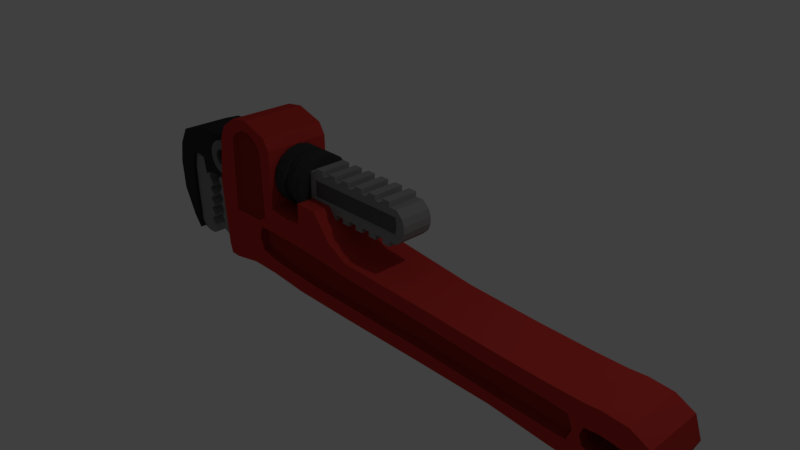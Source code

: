 # Source: PipeWrench.blend  (saved by Blender 2.79.0; exported with 4.5.12 LTS)
import bpy
from mathutils import Matrix  # noqa: F401  (used for matrix-valued properties, if any)

bpy.ops.wm.read_factory_settings(use_empty=True)
scene = bpy.context.scene
scene.name = 'Scene'

# ---- collections
col_collection_1 = bpy.data.collections.new('Collection 1'); scene.collection.children.link(col_collection_1)

# ---- materials (node trees are filled in below, after node groups)
mat_material_009 = bpy.data.materials.new('Material.009')
mat_material_009.alpha_threshold = 0.0
mat_material_009.use_transparent_shadow = False
mat_material_009.diffuse_color = (0.2079, 0.2079, 0.2079, 1.0)
mat_material_009.roughness = 0.5
mat_material_006 = bpy.data.materials.new('Material.006')
mat_material_006.alpha_threshold = 0.0
mat_material_006.use_transparent_shadow = False
mat_material_006.diffuse_color = (0.281, 0.281, 0.281, 1.0)
mat_material_006.roughness = 0.5
mat_material_007 = bpy.data.materials.new('Material.007')
mat_material_007.alpha_threshold = 0.0
mat_material_007.use_transparent_shadow = False
mat_material_007.diffuse_color = (0.111, 0.111, 0.111, 1.0)
mat_material_007.roughness = 0.5
mat_material = bpy.data.materials.new('Material')
mat_material.alpha_threshold = 0.0
mat_material.use_transparent_shadow = False
mat_material.roughness = 0.5
mat_material.line_color = (0.0, 0.0, 0.0, 1.0)
mat_material_008 = bpy.data.materials.new('Material.008')
mat_material_008.alpha_threshold = 0.0
mat_material_008.use_transparent_shadow = False
mat_material_008.diffuse_color = (0.05222, 0.05222, 0.05222, 1.0)
mat_material_008.roughness = 0.5
mat_material_001 = bpy.data.materials.new('Material.001')
mat_material_001.alpha_threshold = 0.0
mat_material_001.use_transparent_shadow = False
mat_material_001.diffuse_color = (0.5926, 0.04374, 0.03669, 1.0)
mat_material_001.roughness = 0.5
mat_material_002 = bpy.data.materials.new('Material.002')
mat_material_002.alpha_threshold = 0.0
mat_material_002.use_transparent_shadow = False
mat_material_002.diffuse_color = (0.3588, 0.02832, 0.02191, 1.0)
mat_material_002.roughness = 0.5
mat_material_003 = bpy.data.materials.new('Material.003')
mat_material_003.alpha_threshold = 0.0
mat_material_003.use_transparent_shadow = False
mat_material_003.diffuse_color = (0.281, 0.281, 0.281, 1.0)
mat_material_003.roughness = 0.5
mat_material_004 = bpy.data.materials.new('Material.004')
mat_material_004.alpha_threshold = 0.0
mat_material_004.use_transparent_shadow = False
mat_material_004.diffuse_color = (0.1107, 0.1107, 0.1107, 1.0)
mat_material_004.roughness = 0.5
mat_material_005 = bpy.data.materials.new('Material.005')
mat_material_005.alpha_threshold = 0.0
mat_material_005.use_transparent_shadow = False
mat_material_005.diffuse_color = (0.03968, 0.03968, 0.03968, 1.0)
mat_material_005.roughness = 0.5

# ---- material node trees

# ---- world
world_world = bpy.data.worlds.new('World'); scene.world = world_world
world_world.color = (0.05088, 0.05088, 0.05088)
world_world.use_sun_shadow = False
world_world.sun_shadow_jitter_overblur = 0.0
world_world.cycles.sampling_method = 'MANUAL'

# ---- cameras
cam_camera = bpy.data.cameras.new('Camera')
cam_camera.clip_end = 100.0
cam_camera.lens = 35.0
cam_camera.sensor_width = 32.0
cam_camera.sensor_height = 18.0
cam_camera.ortho_scale = 7.314
cam_camera.dof.focus_distance = 0.0
cam_camera.dof.aperture_fstop = 128.0

# ---- lights
light_lamp = bpy.data.lights.new('Lamp', 'POINT')
light_lamp.transmission_factor = 0.0
light_lamp.cutoff_distance = 30.0
light_lamp.energy = 100.0
light_lamp.shadow_buffer_clip_start = 1.001
light_lamp.shadow_soft_size = 0.1
light_lamp.shadow_maximum_resolution = 0.006
light_lamp.use_absolute_resolution = True

# ---- meshes
me_cylinder = bpy.data.meshes.new('Cylinder')
me_cylinder.from_pydata([(-0.09577, -3.256, -1.686), (-0.09577, -3.759, 1.688), (0.09932, -3.276, -1.686), (0.001302, -3.768, 1.688), (0.2869, -3.332, -1.686), (0.09464, -3.797, 1.688), (0.4598, -3.425, -1.686), (0.1807, -3.843, 1.688), (0.6113, -3.549, -1.686), (0.2561, -3.905, 1.688), (0.7357, -3.701, -1.686), (0.318, -3.98, 1.688), (0.8281, -3.874, -1.686), (0.3639, -4.066, 1.688), (0.885, -4.061, -1.686), (0.3922, -4.159, 1.688), (0.9042, -4.256, -1.686), (0.4018, -4.256, 1.688), (0.885, -4.451, -1.686), (0.3922, -4.353, 1.688), (0.8281, -4.639, -1.686), (0.3639, -4.447, 1.688), (0.7357, -4.812, -1.686), (0.318, -4.533, 1.688), (0.6113, -4.963, -1.686), (0.2561, -4.608, 1.688), (0.4598, -5.088, -1.686), (0.1807, -4.67, 1.688), (0.2869, -5.18, -1.686), (0.09464, -4.716, 1.688), (0.09932, -5.237, -1.686), (0.001302, -4.744, 1.688), (-0.09577, -5.256, -1.686), (-0.09577, -4.754, 1.688), (-0.2909, -5.237, -1.686), (-0.1928, -4.744, 1.688), (-0.4785, -5.18, -1.686), (-0.2862, -4.716, 1.688), (-0.6513, -5.088, -1.686), (-0.3722, -4.67, 1.688), (-0.8029, -4.963, -1.686), (-0.4476, -4.608, 1.688), (-0.9272, -4.812, -1.686), (-0.5095, -4.533, 1.688), (-1.02, -4.639, -1.686), (-0.5555, -4.447, 1.688), (-1.077, -4.451, -1.686), (-0.5838, -4.353, 1.688), (-1.096, -4.256, -1.686), (-0.5934, -4.256, 1.688), (-1.077, -4.061, -1.686), (-0.5838, -4.159, 1.688), (-1.02, -3.874, -1.686), (-0.5555, -4.066, 1.688), (-0.9272, -3.701, -1.686), (-0.5095, -3.98, 1.688), (-0.8029, -3.549, -1.686), (-0.4476, -3.905, 1.688), (-0.6513, -3.425, -1.686), (-0.3722, -3.843, 1.688), (-0.4785, -3.332, -1.686), (-0.2862, -3.797, 1.688), (-0.2909, -3.276, -1.686), (-0.1928, -3.768, 1.688), (0.09932, -3.276, 1.688), (-0.09577, -3.256, 1.688), (0.2869, -3.332, 1.688), (0.4598, -3.425, 1.688), (0.6113, -3.549, 1.688), (0.7357, -3.701, 1.688), (0.8281, -3.874, 1.688), (0.885, -4.061, 1.688), (0.9042, -4.256, 1.688), (0.885, -4.451, 1.688), (0.8281, -4.639, 1.688), (0.7357, -4.812, 1.688), (0.6113, -4.963, 1.688), (0.4598, -5.088, 1.688), (0.2869, -5.18, 1.688), (0.09932, -5.237, 1.688), (-0.09577, -5.256, 1.688), (-0.2909, -5.237, 1.688), (-0.4785, -5.18, 1.688), (-0.6513, -5.088, 1.688), (-0.8029, -4.963, 1.688), (-0.9272, -4.812, 1.688), (-1.02, -4.639, 1.688), (-1.077, -4.451, 1.688), (-1.096, -4.256, 1.688), (-1.077, -4.061, 1.688), (-1.02, -3.874, 1.688), (-0.9272, -3.701, 1.688), (-0.8029, -3.549, 1.688), (-0.6513, -3.425, 1.688), (-0.4785, -3.332, 1.688), (-0.2909, -3.276, 1.688), (-0.09577, -3.756, -1.686), (0.001774, -3.766, -1.686), (0.09557, -3.794, -1.686), (0.182, -3.841, -1.686), (0.2578, -3.903, -1.686), (0.32, -3.979, -1.686), (0.3662, -4.065, -1.686), (0.3946, -4.159, -1.686), (0.4042, -4.256, -1.686), (0.3946, -4.354, -1.686), (0.3662, -4.448, -1.686), (0.32, -4.534, -1.686), (0.2578, -4.61, -1.686), (0.182, -4.672, -1.686), (0.09557, -4.718, -1.686), (0.001774, -4.747, -1.686), (-0.09577, -4.756, -1.686), (-0.1933, -4.747, -1.686), (-0.2871, -4.718, -1.686), (-0.3736, -4.672, -1.686), (-0.4493, -4.61, -1.686), (-0.5115, -4.534, -1.686), (-0.5577, -4.448, -1.686), (-0.5862, -4.354, -1.686), (-0.5958, -4.256, -1.686), (-0.5862, -4.159, -1.686), (-0.5577, -4.065, -1.686), (-0.5115, -3.979, -1.686), (-0.4493, -3.903, -1.686), (-0.3736, -3.841, -1.686), (-0.2871, -3.794, -1.686), (-0.1933, -3.766, -1.686), (-0.09577, -3.756, -0.9123), (0.001774, -3.766, -0.9123), (0.09557, -3.794, -0.9123), (0.182, -3.841, -0.9123), (0.2578, -3.903, -0.9123), (0.32, -3.979, -0.9123), (0.3662, -4.065, -0.9123), (0.3946, -4.159, -0.9123), (0.4042, -4.256, -0.9123), (0.3946, -4.354, -0.9123), (0.3662, -4.448, -0.9123), (0.32, -4.534, -0.9123), (0.2578, -4.61, -0.9123), (0.182, -4.672, -0.9123), (0.09557, -4.718, -0.9123), (0.001774, -4.747, -0.9123), (-0.09577, -4.756, -0.9123), (-0.1933, -4.747, -0.9123), (-0.2871, -4.718, -0.9123), (-0.3736, -4.672, -0.9123), (-0.4493, -4.61, -0.9123), (-0.5115, -4.534, -0.9123), (-0.5577, -4.448, -0.9123), (-0.5862, -4.354, -0.9123), (-0.5958, -4.256, -0.9123), (-0.5862, -4.159, -0.9123), (-0.5577, -4.065, -0.9123), (-0.5115, -3.979, -0.9123), (-0.4493, -3.903, -0.9123), (-0.3736, -3.841, -0.9123), (-0.2871, -3.794, -0.9123), (-0.1933, -3.766, -0.9123), (0.001302, -3.768, 0.9138), (-0.09577, -3.759, 0.9138), (0.09464, -3.797, 0.9138), (0.1807, -3.843, 0.9138), (0.2561, -3.905, 0.9138), (0.318, -3.98, 0.9138), (0.3639, -4.066, 0.9138), (0.3922, -4.159, 0.9138), (0.4018, -4.256, 0.9138), (0.3922, -4.353, 0.9138), (0.3639, -4.447, 0.9138), (0.318, -4.533, 0.9138), (0.2561, -4.608, 0.9138), (0.1807, -4.67, 0.9138), (0.09464, -4.716, 0.9138), (0.001302, -4.744, 0.9138), (-0.09577, -4.754, 0.9138), (-0.1928, -4.744, 0.9138), (-0.2862, -4.716, 0.9138), (-0.3722, -4.67, 0.9138), (-0.4476, -4.608, 0.9138), (-0.5095, -4.533, 0.9138), (-0.5555, -4.447, 0.9138), (-0.5838, -4.353, 0.9138), (-0.5934, -4.256, 0.9138), (-0.5838, -4.159, 0.9138), (-0.5555, -4.066, 0.9138), (-0.5095, -3.98, 0.9138), (-0.4476, -3.905, 0.9138), (-0.3722, -3.843, 0.9138), (-0.2862, -3.797, 0.9138), (-0.1928, -3.768, 0.9138)], [], [(0, 65, 64, 2), (2, 64, 66, 4), (4, 66, 67, 6), (6, 67, 68, 8), (8, 68, 69, 10), (10, 69, 70, 12), (12, 70, 71, 14), (14, 71, 72, 16), (16, 72, 73, 18), (18, 73, 74, 20), (20, 74, 75, 22), (22, 75, 76, 24), (24, 76, 77, 26), (26, 77, 78, 28), (28, 78, 79, 30), (30, 79, 80, 32), (32, 80, 81, 34), (34, 81, 82, 36), (36, 82, 83, 38), (38, 83, 84, 40), (40, 84, 85, 42), (42, 85, 86, 44), (44, 86, 87, 46), (46, 87, 88, 48), (48, 88, 89, 50), (50, 89, 90, 52), (52, 90, 91, 54), (54, 91, 92, 56), (56, 92, 93, 58), (58, 93, 94, 60), (39, 37, 178, 179), (60, 94, 95, 62), (62, 95, 65, 0), (4, 6, 99, 98), (1, 3, 64, 65), (3, 5, 66, 64), (5, 7, 67, 66), (7, 9, 68, 67), (9, 11, 69, 68), (11, 13, 70, 69), (13, 15, 71, 70), (15, 17, 72, 71), (17, 19, 73, 72), (19, 21, 74, 73), (21, 23, 75, 74), (23, 25, 76, 75), (25, 27, 77, 76), (27, 29, 78, 77), (29, 31, 79, 78), (31, 33, 80, 79), (33, 35, 81, 80), (35, 37, 82, 81), (37, 39, 83, 82), (39, 41, 84, 83), (41, 43, 85, 84), (43, 45, 86, 85), (45, 47, 87, 86), (47, 49, 88, 87), (49, 51, 89, 88), (51, 53, 90, 89), (53, 55, 91, 90), (55, 57, 92, 91), (57, 59, 93, 92), (59, 61, 94, 93), (61, 63, 95, 94), (63, 1, 65, 95), (117, 118, 150, 149), (22, 24, 108, 107), (40, 42, 117, 116), (58, 60, 126, 125), (14, 16, 104, 103), (32, 34, 113, 112), (50, 52, 122, 121), (6, 8, 100, 99), (24, 26, 109, 108), (42, 44, 118, 117), (60, 62, 127, 126), (16, 18, 105, 104), (34, 36, 114, 113), (52, 54, 123, 122), (8, 10, 101, 100), (26, 28, 110, 109), (44, 46, 119, 118), (0, 2, 97, 96), (62, 0, 96, 127), (18, 20, 106, 105), (36, 38, 115, 114), (54, 56, 124, 123), (10, 12, 102, 101), (28, 30, 111, 110), (46, 48, 120, 119), (2, 4, 98, 97), (20, 22, 107, 106), (38, 40, 116, 115), (56, 58, 125, 124), (12, 14, 103, 102), (30, 32, 112, 111), (48, 50, 121, 120), (128, 129, 130, 131, 132, 133, 134, 135, 136, 137, 138, 139, 140, 141, 142, 143, 144, 145, 146, 147, 148, 149, 150, 151, 152, 153, 154, 155, 156, 157, 158, 159), (104, 105, 137, 136), (118, 119, 151, 150), (105, 106, 138, 137), (119, 120, 152, 151), (106, 107, 139, 138), (120, 121, 153, 152), (107, 108, 140, 139), (121, 122, 154, 153), (108, 109, 141, 140), (122, 123, 155, 154), (109, 110, 142, 141), (96, 97, 129, 128), (123, 124, 156, 155), (110, 111, 143, 142), (97, 98, 130, 129), (124, 125, 157, 156), (111, 112, 144, 143), (98, 99, 131, 130), (125, 126, 158, 157), (112, 113, 145, 144), (99, 100, 132, 131), (126, 127, 159, 158), (113, 114, 146, 145), (100, 101, 133, 132), (127, 96, 128, 159), (114, 115, 147, 146), (101, 102, 134, 133), (115, 116, 148, 147), (102, 103, 135, 134), (116, 117, 149, 148), (103, 104, 136, 135), (160, 161, 191, 190, 189, 188, 187, 186, 185, 184, 183, 182, 181, 180, 179, 178, 177, 176, 175, 174, 173, 172, 171, 170, 169, 168, 167, 166, 165, 164, 163, 162), (13, 11, 165, 166), (41, 39, 179, 180), (15, 13, 166, 167), (43, 41, 180, 181), (17, 15, 167, 168), (45, 43, 181, 182), (19, 17, 168, 169), (47, 45, 182, 183), (21, 19, 169, 170), (49, 47, 183, 184), (23, 21, 170, 171), (51, 49, 184, 185), (25, 23, 171, 172), (53, 51, 185, 186), (27, 25, 172, 173), (55, 53, 186, 187), (29, 27, 173, 174), (3, 1, 161, 160), (57, 55, 187, 188), (31, 29, 174, 175), (5, 3, 160, 162), (59, 57, 188, 189), (33, 31, 175, 176), (7, 5, 162, 163), (61, 59, 189, 190), (35, 33, 176, 177), (9, 7, 163, 164), (63, 61, 190, 191), (37, 35, 177, 178), (11, 9, 164, 165), (1, 63, 191, 161)])
me_cylinder.materials.append(mat_material_009)
me_cylinder.use_remesh_preserve_volume = False
me_cylinder.use_remesh_preserve_attributes = False
me_cylinder.use_mirror_vertex_groups = False
me_cylinder.update()
me_cube_002 = bpy.data.meshes.new('Cube.002')
me_cube_002.from_pydata([(6.593, -1.0, -8.566), (6.593, -1.0, -6.498), (6.593, 1.0, -8.566), (6.593, 1.0, -6.498), (13.9, 1.0, -6.498), (13.9, 1.0, -8.566), (13.9, -1.0, -8.566), (13.9, -1.0, -6.498), (6.593, -1.0, -8.152), (6.593, -1.0, -6.912), (6.593, 1.0, -6.912), (6.593, 1.0, -8.152), (14.34, 1.0, -6.912), (14.48, 1.0, -7.325), (14.48, 1.0, -7.739), (14.34, 1.0, -8.152), (14.34, -1.0, -6.912), (14.48, -1.0, -7.325), (14.48, -1.0, -7.739), (14.34, -1.0, -8.152), (7.156, -1.0, -6.498), (7.718, -1.0, -6.498), (8.28, -1.0, -6.498), (8.843, -1.0, -6.498), (9.405, -1.0, -6.498), (9.967, -1.0, -6.498), (10.53, -1.0, -6.498), (11.09, -1.0, -6.498), (11.65, -1.0, -6.498), (12.22, -1.0, -6.498), (12.78, -1.0, -6.498), (13.34, -1.0, -6.498), (13.34, 1.0, -6.498), (12.78, 1.0, -6.498), (12.22, 1.0, -6.498), (11.65, 1.0, -6.498), (11.09, 1.0, -6.498), (10.53, 1.0, -6.498), (9.967, 1.0, -6.498), (9.405, 1.0, -6.498), (8.843, 1.0, -6.498), (8.28, 1.0, -6.498), (7.718, 1.0, -6.498), (7.156, 1.0, -6.498), (13.75, -1.0, -6.912), (13.15, -1.0, -6.912), (12.55, -1.0, -6.912), (11.96, -1.0, -6.912), (11.36, -1.0, -6.912), (10.77, -1.0, -6.912), (10.17, -1.0, -6.912), (9.574, -1.0, -6.912), (8.978, -1.0, -6.912), (8.382, -1.0, -6.912), (7.786, -1.0, -6.912), (7.19, -1.0, -6.912), (7.19, 1.0, -6.912), (7.786, 1.0, -6.912), (8.382, 1.0, -6.912), (8.978, 1.0, -6.912), (9.574, 1.0, -6.912), (10.17, 1.0, -6.912), (10.77, 1.0, -6.912), (11.36, 1.0, -6.912), (11.96, 1.0, -6.912), (12.55, 1.0, -6.912), (13.15, 1.0, -6.912), (13.75, 1.0, -6.912), (7.156, 1.0, -8.566), (7.718, 1.0, -8.566), (8.28, 1.0, -8.566), (8.843, 1.0, -8.566), (9.405, 1.0, -8.566), (9.967, 1.0, -8.566), (10.53, 1.0, -8.566), (11.09, 1.0, -8.566), (11.65, 1.0, -8.566), (12.22, 1.0, -8.566), (12.78, 1.0, -8.566), (13.34, 1.0, -8.566), (13.34, -1.0, -8.566), (12.78, -1.0, -8.566), (12.22, -1.0, -8.566), (11.65, -1.0, -8.566), (11.09, -1.0, -8.566), (10.53, -1.0, -8.566), (9.967, -1.0, -8.566), (9.405, -1.0, -8.566), (8.843, -1.0, -8.566), (8.28, -1.0, -8.566), (7.718, -1.0, -8.566), (7.156, -1.0, -8.566), (13.75, -1.0, -8.152), (13.15, -1.0, -8.152), (12.55, -1.0, -8.152), (11.96, -1.0, -8.152), (11.36, -1.0, -8.152), (10.77, -1.0, -8.152), (10.17, -1.0, -8.152), (9.574, -1.0, -8.152), (8.978, -1.0, -8.152), (8.382, -1.0, -8.152), (7.786, -1.0, -8.152), (7.19, -1.0, -8.152), (7.19, 1.0, -8.152), (7.786, 1.0, -8.152), (8.382, 1.0, -8.152), (8.978, 1.0, -8.152), (9.574, 1.0, -8.152), (10.17, 1.0, -8.152), (10.77, 1.0, -8.152), (11.36, 1.0, -8.152), (11.96, 1.0, -8.152), (12.55, 1.0, -8.152), (13.15, 1.0, -8.152), (13.75, 1.0, -8.152), (7.156, -1.0, -6.179), (7.718, -1.0, -6.179), (8.28, -1.0, -6.179), (8.843, -1.0, -6.179), (9.405, -1.0, -6.179), (9.967, -1.0, -6.179), (10.53, -1.0, -6.179), (11.09, -1.0, -6.179), (11.65, -1.0, -6.179), (12.22, -1.0, -6.179), (12.78, -1.0, -6.179), (13.34, -1.0, -6.179), (13.34, 1.0, -6.179), (12.78, 1.0, -6.179), (12.22, 1.0, -6.179), (11.65, 1.0, -6.179), (11.09, 1.0, -6.179), (10.53, 1.0, -6.179), (9.967, 1.0, -6.179), (9.405, 1.0, -6.179), (8.843, 1.0, -6.179), (8.28, 1.0, -6.179), (7.718, 1.0, -6.179), (7.156, 1.0, -6.179), (7.156, 1.0, -8.884), (7.718, 1.0, -8.884), (8.28, 1.0, -8.884), (8.843, 1.0, -8.884), (9.405, 1.0, -8.884), (9.967, 1.0, -8.884), (10.53, 1.0, -8.884), (11.09, 1.0, -8.884), (11.65, 1.0, -8.884), (12.22, 1.0, -8.884), (12.78, 1.0, -8.884), (13.34, 1.0, -8.884), (13.34, -1.0, -8.884), (12.78, -1.0, -8.884), (12.22, -1.0, -8.884), (11.65, -1.0, -8.884), (11.09, -1.0, -8.884), (10.53, -1.0, -8.884), (9.967, -1.0, -8.884), (9.405, -1.0, -8.884), (8.843, -1.0, -8.884), (8.28, -1.0, -8.884), (7.718, -1.0, -8.884), (7.156, -1.0, -8.884), (6.928, -0.8898, -8.037), (6.928, -0.8898, -7.027), (6.928, 0.8898, -7.027), (6.928, 0.8898, -8.037), (13.67, 0.8898, -7.027), (13.78, 0.8898, -7.364), (13.78, 0.8898, -7.7), (13.67, 0.8898, -8.037), (13.67, -0.8898, -7.027), (13.78, -0.8898, -7.364), (13.78, -0.8898, -7.7), (13.67, -0.8898, -8.037), (7.849, -0.8898, -8.037), (7.849, -0.8898, -7.027), (13.18, 0.8898, -8.037), (13.18, 0.8898, -7.027), (13.18, -0.8898, -7.027), (12.7, -0.8898, -7.027), (12.21, -0.8898, -7.027), (11.73, -0.8898, -7.027), (11.24, -0.8898, -7.027), (10.76, -0.8898, -7.027), (10.27, -0.8898, -7.027), (9.789, -0.8898, -7.027), (9.304, -0.8898, -7.027), (8.819, -0.8898, -7.027), (8.334, -0.8898, -7.027), (7.849, 0.8898, -7.027), (8.334, 0.8898, -7.027), (8.819, 0.8898, -7.027), (9.304, 0.8898, -7.027), (9.789, 0.8898, -7.027), (10.27, 0.8898, -7.027), (10.76, 0.8898, -7.027), (11.24, 0.8898, -7.027), (11.73, 0.8898, -7.027), (12.21, 0.8898, -7.027), (12.7, 0.8898, -7.027), (13.18, -0.8898, -8.037), (12.7, -0.8898, -8.037), (12.21, -0.8898, -8.037), (11.73, -0.8898, -8.037), (11.24, -0.8898, -8.037), (10.76, -0.8898, -8.037), (10.27, -0.8898, -8.037), (9.789, -0.8898, -8.037), (9.304, -0.8898, -8.037), (8.819, -0.8898, -8.037), (8.334, -0.8898, -8.037), (7.849, 0.8898, -8.037), (8.334, 0.8898, -8.037), (8.819, 0.8898, -8.037), (9.304, 0.8898, -8.037), (9.789, 0.8898, -8.037), (10.27, 0.8898, -8.037), (10.76, 0.8898, -8.037), (11.24, 0.8898, -8.037), (11.73, 0.8898, -8.037), (12.21, 0.8898, -8.037), (12.7, 0.8898, -8.037), (2.681, 1.0, -8.566), (2.681, -1.0, -8.566), (2.681, -1.0, -6.912), (2.681, -1.0, -6.498), (2.681, 1.0, -6.498), (2.681, 1.0, -8.152), (2.681, -1.0, -8.152), (2.681, 1.0, -6.912)], [], [(55, 20, 1, 9), (31, 7, 4, 32), (103, 8, 0, 91), (12, 4, 7, 16), (32, 4, 12, 67), (79, 115, 15, 5), (79, 5, 6, 80), (19, 18, 174, 175), (5, 15, 19, 6), (15, 14, 18, 19), (14, 13, 17, 18), (13, 12, 16, 17), (62, 63, 198, 197), (3, 10, 231, 228), (3, 43, 56, 10), (43, 42, 57, 56), (42, 41, 58, 57), (41, 40, 59, 58), (40, 39, 60, 59), (39, 38, 61, 60), (38, 37, 62, 61), (37, 36, 63, 62), (36, 35, 64, 63), (35, 34, 65, 64), (34, 33, 66, 65), (33, 32, 67, 66), (1, 20, 43, 3), (28, 29, 125, 124), (21, 22, 41, 42), (35, 28, 124, 131), (23, 24, 39, 40), (20, 21, 117, 116), (25, 26, 37, 38), (43, 20, 116, 139), (27, 28, 35, 36), (42, 43, 139, 138), (29, 30, 33, 34), (27, 36, 132, 123), (16, 7, 31, 44), (44, 31, 30, 45), (45, 30, 29, 46), (46, 29, 28, 47), (47, 28, 27, 48), (48, 27, 26, 49), (49, 26, 25, 50), (50, 25, 24, 51), (51, 24, 23, 52), (52, 23, 22, 53), (53, 22, 21, 54), (54, 21, 20, 55), (2, 68, 91, 0), (71, 88, 160, 143), (69, 70, 89, 90), (88, 89, 161, 160), (71, 72, 87, 88), (81, 78, 150, 153), (73, 74, 85, 86), (80, 81, 153, 152), (75, 76, 83, 84), (89, 70, 142, 161), (77, 78, 81, 82), (77, 82, 154, 149), (2, 11, 104, 68), (68, 104, 105, 69), (69, 105, 106, 70), (70, 106, 107, 71), (71, 107, 108, 72), (72, 108, 109, 73), (73, 109, 110, 74), (74, 110, 111, 75), (75, 111, 112, 76), (76, 112, 113, 77), (77, 113, 114, 78), (78, 114, 115, 79), (19, 92, 80, 6), (92, 93, 81, 80), (93, 94, 82, 81), (94, 95, 83, 82), (95, 96, 84, 83), (96, 97, 85, 84), (97, 98, 86, 85), (98, 99, 87, 86), (99, 100, 88, 87), (100, 101, 89, 88), (101, 102, 90, 89), (102, 103, 91, 90), (116, 117, 138, 139), (118, 119, 136, 137), (120, 121, 134, 135), (122, 123, 132, 133), (124, 125, 130, 131), (126, 127, 128, 129), (21, 42, 138, 117), (36, 37, 133, 132), (29, 34, 130, 125), (41, 22, 118, 137), (22, 23, 119, 118), (33, 30, 126, 129), (30, 31, 127, 126), (23, 40, 136, 119), (38, 39, 135, 134), (31, 32, 128, 127), (39, 24, 120, 135), (24, 25, 121, 120), (32, 33, 129, 128), (25, 38, 134, 121), (40, 41, 137, 136), (37, 26, 122, 133), (26, 27, 123, 122), (34, 35, 131, 130), (140, 141, 162, 163), (142, 143, 160, 161), (144, 145, 158, 159), (146, 147, 156, 157), (148, 149, 154, 155), (150, 151, 152, 153), (74, 75, 147, 146), (79, 80, 152, 151), (87, 72, 144, 159), (82, 83, 155, 154), (90, 91, 163, 162), (68, 69, 141, 140), (73, 86, 158, 145), (76, 77, 149, 148), (85, 74, 146, 157), (84, 85, 157, 156), (70, 71, 143, 142), (75, 84, 156, 147), (78, 79, 151, 150), (91, 68, 140, 163), (83, 76, 148, 155), (86, 87, 159, 158), (69, 90, 162, 141), (72, 73, 145, 144), (172, 180, 181, 182, 183, 184, 185, 186, 187, 188, 189, 190, 177, 165, 164, 176, 212, 211, 210, 209, 208, 207, 206, 205, 204, 203, 202, 175, 174, 173), (166, 191, 192, 193, 194, 195, 196, 197, 198, 199, 200, 201, 179, 168, 169, 170, 171, 178, 223, 222, 221, 220, 219, 218, 217, 216, 215, 214, 213, 167), (106, 105, 214, 215), (63, 64, 199, 198), (107, 106, 215, 216), (64, 65, 200, 199), (108, 107, 216, 217), (65, 66, 201, 200), (109, 108, 217, 218), (66, 67, 179, 201), (110, 109, 218, 219), (111, 110, 219, 220), (8, 103, 176, 164), (112, 111, 220, 221), (55, 9, 165, 177), (16, 44, 180, 172), (113, 112, 221, 222), (15, 115, 178, 171), (44, 45, 181, 180), (114, 113, 222, 223), (67, 12, 168, 179), (45, 46, 182, 181), (115, 114, 223, 178), (46, 47, 183, 182), (47, 48, 184, 183), (48, 49, 185, 184), (92, 19, 175, 202), (49, 50, 186, 185), (93, 92, 202, 203), (50, 51, 187, 186), (94, 93, 203, 204), (51, 52, 188, 187), (95, 94, 204, 205), (52, 53, 189, 188), (9, 8, 164, 165), (96, 95, 205, 206), (53, 54, 190, 189), (97, 96, 206, 207), (54, 55, 177, 190), (11, 10, 166, 167), (98, 97, 207, 208), (10, 56, 191, 166), (99, 98, 208, 209), (56, 57, 192, 191), (12, 13, 169, 168), (100, 99, 209, 210), (57, 58, 193, 192), (13, 14, 170, 169), (101, 100, 210, 211), (58, 59, 194, 193), (102, 101, 211, 212), (14, 15, 171, 170), (59, 60, 195, 194), (103, 102, 212, 176), (60, 61, 196, 195), (104, 11, 167, 213), (17, 16, 172, 173), (61, 62, 197, 196), (18, 17, 173, 174), (105, 104, 213, 214), (230, 226, 227, 228, 231, 229, 224, 225), (11, 2, 224, 229), (0, 8, 230, 225), (9, 1, 227, 226), (10, 11, 229, 231), (8, 9, 226, 230), (1, 3, 228, 227), (2, 0, 225, 224)])
me_cube_002.polygons.foreach_set('material_index', [0, 0, 0, 0, 0, 0, 0, 0, 0, 0, 0, 0, 0, 0, 0, 0, 0, 0, 0, 0, 0, 0, 0, 0, 0, 0, 0, 0, 0, 0, 0, 0, 0, 0, 0, 0, 0, 0, 0, 0, 0, 0, 0, 0, 0, 0, 0, 0, 0, 0, 0, 0, 0, 0, 0, 0, 0, 0, 0, 0, 0, 0, 0, 0, 0, 0, 0, 0, 0, 0, 0, 0, 0, 0, 0, 0, 0, 0, 0, 0, 0, 0, 0, 0, 0, 0, 0, 0, 0, 0, 0, 0, 0, 0, 0, 0, 0, 0, 0, 0, 0, 0, 0, 0, 0, 0, 0, 0, 0, 0, 0, 0, 0, 0, 0, 0, 0, 0, 0, 0, 0, 0, 0, 0, 0, 0, 0, 0, 0, 0, 0, 0, 0, 0, 1, 1, 0, 0, 0, 0, 0, 0, 0, 0, 0, 0, 0, 0, 0, 0, 0, 0, 0, 0, 0, 0, 0, 0, 0, 0, 0, 0, 0, 0, 0, 0, 0, 0, 0, 0, 0, 0, 0, 0, 0, 0, 0, 0, 0, 0, 0, 0, 0, 0, 0, 0, 0, 0, 0, 0, 0, 0, 0, 0, 0, 0, 0, 0, 0, 0, 0, 0])
me_cube_002.materials.append(mat_material_006)
me_cube_002.materials.append(mat_material_007)
me_cube_002.use_remesh_preserve_volume = False
me_cube_002.use_remesh_preserve_attributes = False
me_cube_002.use_mirror_vertex_groups = False
me_cube_002.update()
me_cube_001 = bpy.data.meshes.new('Cube.001')
me_cube_001.from_pydata([(-1.223, 0.5733, -1.539), (-1.769, 0.5733, -1.539), (-1.223, 0.4346, -1.447), (-1.769, 0.4346, -1.447), (-1.223, 0.271, -1.414), (-1.769, 0.271, -1.414), (-1.223, 0.1074, -1.447), (-1.769, 0.1074, -1.447), (-1.223, -0.03127, -1.539), (-1.769, -0.03127, -1.539), (-1.223, -0.1239, -1.678), (-1.769, -0.1239, -1.678), (-1.223, -0.1565, -1.842), (-1.769, -0.1565, -1.842), (-1.223, -0.1239, -2.005), (-1.769, -0.1239, -2.005), (-1.223, -0.03127, -2.144), (-1.769, -0.03127, -2.144), (-1.223, 0.1074, -2.237), (-1.769, 0.1074, -2.237), (-1.223, 0.271, -2.269), (-1.769, 0.271, -2.269), (-1.223, 0.4346, -2.237), (-1.769, 0.4346, -2.237), (-1.223, 0.5733, -2.144), (-1.769, 0.5733, -2.144), (-1.223, 0.6659, -2.005), (-1.769, 0.6659, -2.005), (-1.223, 0.6985, -1.842), (-1.769, 0.6985, -1.842), (-1.769, 0.6659, -1.678), (-1.223, 0.6659, -1.678), (-1.405, -0.1239, -1.678), (-1.587, -0.1239, -1.678), (-1.405, -0.1565, -1.842), (-1.587, -0.1565, -1.842), (-1.405, -0.1239, -2.005), (-1.587, -0.1239, -2.005), (-1.405, -0.03127, -2.144), (-1.587, -0.03127, -2.144), (-1.405, 0.1074, -2.237), (-1.587, 0.1074, -2.237), (-1.405, 0.271, -2.269), (-1.587, 0.271, -2.269), (-1.405, 0.4346, -2.237), (-1.587, 0.4346, -2.237), (-1.405, 0.5733, -2.144), (-1.587, 0.5733, -2.144), (-1.405, 0.6659, -2.005), (-1.587, 0.6659, -2.005), (-1.587, 0.6985, -1.842), (-1.405, 0.6985, -1.842), (-1.405, -0.03127, -1.539), (-1.587, -0.03127, -1.539), (-1.405, 0.1074, -1.447), (-1.587, 0.1074, -1.447), (-1.405, 0.271, -1.414), (-1.587, 0.271, -1.414), (-1.405, 0.4346, -1.447), (-1.587, 0.4346, -1.447), (-1.405, 0.5733, -1.539), (-1.587, 0.5733, -1.539), (-1.405, 0.6659, -1.678), (-1.587, 0.6659, -1.678), (-1.416, -0.07675, -1.698), (-1.576, -0.07675, -1.698), (-1.416, -0.1054, -1.842), (-1.576, -0.1054, -1.842), (-1.416, -0.07675, -1.986), (-1.576, -0.07675, -1.986), (-1.416, 0.004841, -2.108), (-1.576, 0.004841, -2.108), (-1.416, 0.127, -2.189), (-1.576, 0.127, -2.189), (-1.416, 0.271, -2.218), (-1.576, 0.271, -2.218), (-1.416, 0.415, -2.189), (-1.576, 0.415, -2.189), (-1.416, 0.5371, -2.108), (-1.576, 0.5371, -2.108), (-1.416, 0.6187, -1.986), (-1.576, 0.6187, -1.986), (-1.576, 0.6474, -1.842), (-1.416, 0.6474, -1.842), (-1.416, 0.004841, -1.575), (-1.576, 0.004841, -1.575), (-1.416, 0.127, -1.494), (-1.576, 0.127, -1.494), (-1.416, 0.271, -1.465), (-1.576, 0.271, -1.465), (-1.416, 0.415, -1.494), (-1.576, 0.415, -1.494), (-1.416, 0.5371, -1.575), (-1.576, 0.5371, -1.575), (-1.416, 0.6187, -1.698), (-1.576, 0.6187, -1.698)], [], [(40, 18, 16, 38), (42, 20, 18, 40), (44, 22, 20, 42), (46, 24, 22, 44), (48, 26, 24, 46), (51, 28, 26, 48), (38, 16, 14, 36), (36, 14, 12, 34), (34, 12, 10, 32), (32, 10, 8, 52), (52, 8, 6, 54), (54, 6, 4, 56), (56, 4, 2, 58), (58, 2, 0, 60), (19, 17, 15, 13, 11, 9, 7, 5, 3, 1, 30, 29, 27, 25, 23, 21), (60, 0, 31, 62), (62, 31, 28, 51), (16, 18, 20, 22, 24, 26, 28, 31, 0, 2, 4, 6, 8, 10, 12, 14), (30, 63, 50, 29), (50, 63, 95, 82), (1, 61, 63, 30), (32, 52, 84, 64), (3, 59, 61, 1), (43, 45, 77, 75), (5, 57, 59, 3), (53, 33, 65, 85), (7, 55, 57, 5), (46, 44, 76, 78), (9, 53, 55, 7), (52, 54, 86, 84), (11, 33, 53, 9), (45, 47, 79, 77), (13, 35, 33, 11), (55, 53, 85, 87), (15, 37, 35, 13), (48, 46, 78, 80), (17, 39, 37, 15), (54, 56, 88, 86), (29, 50, 49, 27), (47, 49, 81, 79), (27, 49, 47, 25), (57, 55, 87, 89), (25, 47, 45, 23), (51, 48, 80, 83), (23, 45, 43, 21), (56, 58, 90, 88), (21, 43, 41, 19), (49, 50, 82, 81), (19, 41, 39, 17), (59, 57, 89, 91), (95, 94, 83, 82), (93, 92, 94, 95), (91, 90, 92, 93), (89, 88, 90, 91), (87, 86, 88, 89), (85, 84, 86, 87), (65, 64, 84, 85), (67, 66, 64, 65), (69, 68, 66, 67), (71, 70, 68, 69), (82, 83, 80, 81), (81, 80, 78, 79), (79, 78, 76, 77), (77, 76, 74, 75), (75, 74, 72, 73), (73, 72, 70, 71), (44, 42, 74, 76), (33, 35, 67, 65), (62, 51, 83, 94), (41, 43, 75, 73), (34, 32, 64, 66), (63, 61, 93, 95), (42, 40, 72, 74), (35, 37, 69, 67), (60, 62, 94, 92), (39, 41, 73, 71), (36, 34, 66, 68), (61, 59, 91, 93), (40, 38, 70, 72), (37, 39, 71, 69), (58, 60, 92, 90), (38, 36, 68, 70)])
me_cube_001.polygons.foreach_set('material_index', [1, 1, 1, 1, 1, 1, 1, 1, 1, 1, 1, 1, 1, 1, 1, 1, 1, 1, 1, 1, 1, 1, 1, 1, 1, 1, 1, 1, 1, 1, 1, 1, 1, 1, 1, 1, 1, 1, 1, 1, 1, 1, 1, 1, 1, 1, 1, 1, 1, 1, 1, 1, 1, 1, 1, 1, 1, 1, 1, 1, 1, 1, 1, 1, 1, 1, 1, 1, 1, 1, 1, 1, 1, 1, 1, 1, 1, 1, 1, 1, 1, 1])
me_cube_001.materials.append(mat_material)
me_cube_001.materials.append(mat_material_008)
me_cube_001.use_remesh_preserve_volume = False
me_cube_001.use_remesh_preserve_attributes = False
me_cube_001.use_mirror_vertex_groups = False
me_cube_001.update()
me_cube = bpy.data.meshes.new('Cube')
me_cube.from_pydata([(1.139, 0.6992, -3.449), (1.139, 0.6992, -4.247), (1.139, -0.1532, -3.449), (1.139, -0.1532, -4.247), (-0.2206, 0.7625, -3.355), (-0.2206, 0.7625, -4.198), (-0.2206, -0.2165, -3.355), (-0.2206, -0.2165, -4.198), (2.234, -0.1532, -3.496), (2.234, -0.1532, -4.243), (2.234, 0.6992, -3.496), (2.234, 0.6992, -4.243), (3.003, -0.1532, -3.51), (3.003, -0.1532, -4.299), (3.003, 0.6992, -3.51), (3.003, 0.6992, -4.299), (3.485, -0.1532, -3.506), (3.485, -0.1532, -4.329), (3.485, 0.6992, -3.506), (3.485, 0.6992, -4.329), (1.139, -0.1532, -3.661), (1.139, -0.1532, -4.045), (1.139, 0.6992, -3.661), (1.139, 0.6992, -4.045), (-0.2206, 0.7625, -3.561), (-0.2206, 0.7625, -3.979), (-0.2206, -0.2165, -3.979), (-0.2206, -0.2165, -3.561), (2.234, -0.1532, -3.716), (2.234, -0.1532, -4.079), (2.234, 0.6992, -3.716), (2.234, 0.6992, -4.079), (3.003, -0.1532, -3.723), (3.003, -0.1532, -4.099), (3.003, 0.6992, -3.723), (3.003, 0.6992, -4.099), (3.529, -0.1532, -3.81), (3.529, -0.1532, -4.057), (3.529, 0.6992, -3.81), (3.529, 0.6992, -4.057), (3.72, -0.1532, -4.103), (3.72, -0.1532, -4.357), (3.72, 0.6992, -3.486), (3.72, -0.1532, -3.486), (3.72, 0.6992, -4.357), (3.72, 0.6992, -4.103), (3.72, -0.1532, -3.79), (3.72, 0.6992, -3.79), (3.912, -0.1532, -4.098), (4.051, -0.1532, -4.354), (4.051, 0.6992, -3.508), (4.051, -0.1532, -3.508), (4.051, 0.6992, -4.354), (3.912, 0.6992, -4.098), (3.912, -0.1532, -3.805), (3.912, 0.6992, -3.805), (4.011, -0.1532, -4.074), (4.315, -0.1532, -4.194), (4.315, 0.6992, -3.641), (4.315, -0.1532, -3.641), (4.315, 0.6992, -4.194), (4.011, 0.6992, -4.074), (3.994, -0.1532, -3.82), (3.994, 0.6992, -3.82), (4.069, 0.6992, -3.934), (4.069, -0.1532, -3.934), (4.415, -0.1532, -3.934), (4.415, 0.6992, -3.934), (3.485, -0.1532, -3.934), (3.485, 0.6992, -3.934), (-0.5588, 0.7625, -3.979), (-0.5588, 0.7625, -4.198), (-0.5588, -0.2165, -3.183), (-0.5588, 0.7625, -3.183), (-0.5588, -0.2165, -3.53), (-0.5588, -0.2165, -4.198), (-0.5588, 0.7625, -3.53), (-0.5588, -0.2165, -3.979), (-0.8484, 0.7625, -3.979), (-0.8484, 0.7625, -4.198), (-0.8484, -0.2165, -2.822), (-0.8484, 0.7625, -2.822), (-0.8484, -0.2165, -3.511), (-0.8484, -0.2165, -4.198), (-0.8484, 0.7625, -3.511), (-0.8484, -0.2165, -3.979), (-1.219, 0.7625, -3.961), (-1.219, 0.7625, -4.198), (-1.199, -0.2165, -2.822), (-1.199, 0.7625, -2.822), (-1.219, -0.2165, -3.488), (-1.219, -0.2165, -4.198), (-1.219, 0.7625, -3.488), (-1.219, -0.2165, -3.961), (-0.8484, -0.2165, -3.207), (-0.8484, 0.7625, -3.207), (-1.2, -0.2165, -3.131), (-1.2, 0.7625, -3.131), (-1.835, 0.7625, -3.919), (-1.835, 0.7625, -4.153), (-1.835, -0.2165, -4.153), (-1.797, 0.7625, -3.11), (-1.835, 0.7625, -3.481), (-1.835, -0.2165, -3.919), (-1.835, -0.2165, -3.481), (-1.797, -0.2165, -3.11), (-2.072, 0.7625, -3.861), (-2.315, 0.7625, -4.153), (-2.315, -0.2165, -4.153), (-2.131, 0.7625, -3.404), (-2.1, 0.7625, -3.499), (-2.152, 0.7625, -3.672), (-2.072, -0.2165, -3.861), (-2.152, -0.2165, -3.672), (-2.1, -0.2165, -3.499), (-2.131, -0.2165, -3.404), (-1.798, -0.2165, -2.394), (-1.798, 0.7625, -2.394), (-1.527, 0.7625, -3.163), (-1.527, 0.7625, -3.945), (-1.527, 0.7625, -4.175), (-1.527, -0.2165, -3.163), (-1.527, -0.2165, -3.488), (-1.527, 0.7625, -3.488), (-1.527, -0.2165, -3.945), (-1.527, -0.2165, -4.175), (-1.802, -0.2165, -2.251), (-1.802, 0.7625, -2.251), (-1.904, -0.2165, -2.086), (-1.904, 0.7625, -2.086), (-2.259, -0.2165, -2.121), (-2.259, 0.7625, -2.121), (-2.334, -0.2165, -1.948), (-2.334, 0.7625, -1.948), (-2.41, -0.2165, -2.108), (-2.41, 0.7625, -2.108), (-2.617, -0.2165, -1.99), (-2.617, 0.7625, -1.99), (-2.593, -0.2165, -2.199), (-2.593, 0.7625, -2.199), (-2.873, -0.2165, -2.163), (-2.873, 0.7625, -2.163), (-2.667, -0.2165, -2.307), (-2.667, 0.7625, -2.307), (-2.97, -0.2165, -2.379), (-2.97, 0.7625, -2.379), (-2.673, -0.2165, -2.456), (-2.673, 0.7625, -2.456), (-3.069, -0.2165, -3.096), (-3.069, 0.7625, -3.096), (-2.684, -0.2165, -3.415), (-2.684, 0.7625, -3.415), (-2.949, -0.2165, -4.244), (-2.949, 0.7625, -4.244), (-2.796, -0.2165, -4.246), (-2.796, 0.7625, -4.246), (-3.005, -0.2165, -3.927), (-2.673, -0.2165, -3.53), (-2.673, 0.7625, -3.53), (-3.005, 0.7625, -3.927), (-3.588, -0.09411, -2.43), (-3.588, 0.6401, -2.43), (-3.575, -0.09411, -3.124), (-3.575, 0.6401, -3.124), (-3.826, -0.09411, -2.454), (-3.826, 0.6401, -2.454), (-3.697, -0.09411, -3.187), (-3.697, 0.6401, -3.187), (-3.034, 0.7625, -2.85), (-3.034, -0.2165, -2.85), (-3.58, 0.6401, -2.877), (-3.58, -0.09411, -2.877), (-3.743, 0.6401, -2.927), (-3.743, -0.09411, -2.927), (-4.205, -0.09411, -2.591), (-4.205, 0.6401, -2.591), (-3.942, 0.6401, -2.901), (-3.942, -0.09411, -2.901), (-4.365, -0.09411, -2.863), (-4.365, 0.6401, -2.863), (-4.032, 0.6401, -2.98), (-4.032, -0.09411, -2.98), (-4.43, -0.09411, -3.192), (-4.43, 0.6401, -3.192), (-4.076, 0.6401, -3.203), (-4.076, -0.09411, -3.203), (-4.401, -0.09411, -3.645), (-4.401, 0.6401, -3.645), (-4.067, 0.6401, -3.655), (-4.067, -0.09411, -3.655), (-4.199, -0.09411, -4.068), (-4.199, 0.6401, -4.068), (-4.043, 0.6401, -3.984), (-4.043, -0.09411, -3.984), (-4.059, -0.09411, -4.249), (-4.059, 0.6401, -4.249), (-4.053, 0.5918, -4.095), (-4.053, -0.04573, -4.095), (-3.149, 0.6606, -2.864), (-3.149, -0.1145, -2.864), (-3.158, -0.1145, -3.11), (-3.09, -0.1145, -2.418), (-3.09, 0.6605, -2.418), (-3.158, 0.6606, -3.11), (1.139, 0.3796, -3.449), (1.139, 0.1665, -3.449), (-0.2206, 0.1506, -3.355), (-0.2206, 0.3954, -3.355), (2.234, 0.3796, -3.496), (2.234, 0.1665, -3.496), (3.003, 0.3796, -3.51), (3.003, 0.1665, -3.51), (3.485, 0.3796, -3.506), (3.485, 0.1665, -3.506), (3.72, 0.3796, -3.486), (3.72, 0.1665, -3.486), (4.051, 0.3796, -3.508), (4.051, 0.1665, -3.508), (-0.5588, 0.1506, -3.183), (-0.5588, 0.3954, -3.183), (-0.8484, 0.1506, -2.822), (-0.8484, 0.3954, -2.822), (-1.199, 0.1506, -2.822), (-1.199, 0.3954, -2.822), (-1.2, 0.1506, -3.131), (-1.2, 0.3954, -3.131), (-1.797, 0.1506, -3.11), (-1.797, 0.3954, -3.11), (-1.798, 0.1506, -2.394), (-1.798, 0.3954, -2.394), (-1.527, 0.3954, -3.163), (-1.527, 0.1506, -3.163), (-1.802, 0.1506, -2.251), (-1.802, 0.3954, -2.251), (-1.904, 0.1506, -2.086), (-1.904, 0.3954, -2.086), (-2.334, 0.1506, -1.948), (-2.334, 0.3954, -1.948), (-2.617, 0.1506, -1.99), (-2.617, 0.3954, -1.99), (-2.873, 0.1506, -2.163), (-2.873, 0.3954, -2.163), (-2.97, 0.1506, -2.379), (-2.97, 0.3954, -2.379), (-3.132, -0.06879, -3.096), (-3.132, 0.6148, -3.096), (-3.047, -0.02555, -4.185), (-3.047, 0.5716, -4.185), (-3.068, 0.6148, -3.927), (-3.068, -0.06879, -3.927), (-3.588, 0.1506, -2.43), (-3.588, 0.3954, -2.43), (-3.575, 0.1506, -3.124), (-3.575, 0.3954, -3.124), (-3.826, 0.1506, -2.454), (-3.826, 0.3954, -2.454), (-3.697, -0.04573, -3.187), (-3.697, 0.5918, -3.187), (-3.743, 0.5918, -2.927), (-3.743, -0.04573, -2.927), (-4.205, 0.1506, -2.591), (-4.205, 0.3954, -2.591), (-3.942, 0.5918, -2.901), (-3.942, -0.04573, -2.901), (-4.365, 0.1506, -2.863), (-4.365, 0.3954, -2.863), (-4.032, 0.5918, -2.98), (-4.032, -0.04573, -2.98), (-4.43, 0.1506, -3.192), (-4.43, 0.3954, -3.192), (-4.076, 0.5918, -3.203), (-4.076, -0.04573, -3.203), (-4.401, 0.1506, -3.645), (-4.401, 0.3954, -3.645), (-4.067, 0.5918, -3.655), (-4.067, -0.04573, -3.655), (-4.199, 0.1506, -4.068), (-4.199, 0.3954, -4.068), (-4.043, 0.5918, -3.984), (-4.043, -0.04573, -3.984), (-4.059, -0.005413, -4.249), (-4.059, 0.5514, -4.249), (-4.053, 0.6401, -4.095), (-4.053, -0.09411, -4.095), (-3.094, 0.3954, -2.418), (-3.094, 0.1506, -2.418), (-3.346, -0.06879, -3.11), (-3.346, 0.6148, -3.11), (-2.993, -0.2165, -4.092), (-2.993, 0.7625, -4.092), (-3.057, -0.06879, -4.101), (-3.057, 0.6148, -4.101), (-3.251, -0.02555, -4.204), (-3.251, 0.5716, -4.204), (-3.316, -0.02555, -4.127), (-3.316, 0.5716, -4.127), (-3.403, -0.06879, -3.212), (-3.34, -0.06879, -3.314), (-3.397, -0.06879, -3.415), (-3.334, -0.06879, -3.517), (-3.391, -0.06879, -3.619), (-3.328, -0.06879, -3.72), (-3.385, -0.06879, -3.822), (-3.322, -0.06879, -3.924), (-3.378, -0.06879, -4.025), (-3.403, 0.6148, -3.212), (-3.34, 0.6148, -3.314), (-3.397, 0.6148, -3.415), (-3.334, 0.6148, -3.517), (-3.391, 0.6148, -3.619), (-3.328, 0.6148, -3.72), (-3.385, 0.6148, -3.822), (-3.322, 0.6148, -3.924), (-3.378, 0.6148, -4.025), (-3.902, 0.5514, -4.289), (-3.923, 0.5918, -4.181), (-3.902, -0.005413, -4.289), (-3.923, -0.04573, -4.181), (-3.781, 0.5514, -4.278), (-3.713, 0.5514, -4.172), (-3.781, -0.005413, -4.278), (-3.713, -0.005412, -4.172), (-3.702, -0.04573, -3.277), (-3.627, -0.04573, -3.366), (-3.712, -0.04573, -3.456), (-3.637, -0.04573, -3.545), (-3.722, -0.04573, -3.635), (-3.647, -0.04573, -3.724), (-3.733, -0.04573, -3.814), (-3.658, -0.04573, -3.903), (-3.743, -0.04573, -3.993), (-3.668, -0.04573, -4.082), (-3.702, 0.5918, -3.277), (-3.627, 0.5918, -3.366), (-3.712, 0.5918, -3.456), (-3.637, 0.5918, -3.545), (-3.722, 0.5918, -3.635), (-3.647, 0.5918, -3.724), (-3.733, 0.5918, -3.814), (-3.658, 0.5918, -3.903), (-3.743, 0.5918, -3.993), (-3.668, 0.5918, -4.082), (3.37, 0.6992, -3.507), (3.37, 0.6992, -4.322), (3.37, -0.1532, -3.507), (3.37, -0.1532, -4.322), (3.328, -0.1532, -3.75), (3.328, -0.1532, -4.094), (3.328, 0.6992, -4.094), (3.328, 0.6992, -3.75), (3.393, 0.6992, -3.922), (3.393, -0.1532, -3.922), (3.37, 0.3796, -3.507), (3.37, 0.1665, -3.507), (2.233, -0.05319, -3.727), (3.002, -0.05319, -3.733), (2.233, -0.05319, -4.022), (3.002, -0.05319, -4.038), (1.139, -0.05319, -3.682), (1.139, -0.05319, -3.994), (-0.5593, -0.1165, -3.576), (-0.2211, -0.1165, -3.601), (-0.2211, -0.1165, -3.941), (-0.5593, -0.1165, -3.941), (-0.8489, -0.1165, -3.56), (-0.8489, -0.1165, -3.941), (-1.22, -0.1165, -3.926), (-1.22, -0.1165, -3.542), (-1.835, -0.1165, -3.536), (-2.1, -0.1165, -3.551), (-1.835, -0.1165, -3.892), (-1.528, -0.1165, -3.542), (-1.528, -0.1165, -3.913), (-2.132, -0.1165, -3.672), (-2.072, -0.1165, -3.845), (3.328, -0.05319, -3.755), (3.328, -0.05319, -4.034), (3.392, -0.05319, -3.922), (2.233, 0.5992, -4.022), (3.002, 0.5992, -4.038), (2.233, 0.5992, -3.727), (3.002, 0.5992, -3.733), (-0.2211, 0.6625, -3.941), (-0.5593, 0.6625, -3.941), (1.139, 0.5992, -3.994), (-0.2211, 0.6625, -3.601), (1.139, 0.5992, -3.682), (-0.5593, 0.6625, -3.576), (-0.8489, 0.6625, -3.56), (-0.8489, 0.6625, -3.941), (-1.22, 0.6625, -3.542), (-1.528, 0.6625, -3.913), (-1.22, 0.6625, -3.926), (-2.1, 0.6625, -3.551), (-1.835, 0.6625, -3.536), (-1.835, 0.6625, -3.892), (-1.528, 0.6625, -3.542), (-2.132, 0.6625, -3.672), (-2.072, 0.6625, -3.845), (3.328, 0.5992, -4.034), (3.328, 0.5992, -3.755), (3.392, 0.5992, -3.922), (-2.03, -0.2165, -3.49), (-1.993, -0.2165, -3.306), (-2.004, -0.2165, -2.439), (-2.032, -0.2165, -2.295), (-2.104, -0.2165, -2.197), (-2.379, -0.2165, -2.026), (-2.605, -0.2165, -2.094), (-2.77, -0.2165, -2.235), (-2.822, -0.2165, -2.417), (-2.031, -0.1165, -3.543), (-2.03, 0.7625, -3.49), (-1.993, 0.7625, -3.306), (-2.004, 0.7625, -2.439), (-2.032, 0.7625, -2.295), (-2.104, 0.7625, -2.197), (-2.379, 0.7625, -2.026), (-2.605, 0.7625, -2.094), (-2.77, 0.7625, -2.235), (-2.822, 0.7625, -2.417), (-2.031, 0.6625, -3.543), (-2.149, -0.1665, -2.468), (-2.131, -0.1665, -3.357), (-2.184, -0.1665, -2.295), (-2.259, -0.1665, -2.168), (-2.41, -0.1665, -2.154), (-2.524, -0.1665, -2.211), (-2.598, -0.1665, -2.307), (-2.604, -0.1665, -2.456), (-2.615, -0.1665, -3.368), (-2.061, -0.1665, -3.311), (-2.072, -0.1665, -2.439), (-2.1, -0.1665, -2.295), (-2.172, -0.1665, -2.209), (-2.061, 0.7125, -3.311), (-2.131, 0.7125, -3.357), (-2.072, 0.7125, -2.439), (-2.149, 0.7125, -2.468), (-2.1, 0.7125, -2.295), (-2.184, 0.7125, -2.295), (-2.172, 0.7125, -2.209), (-2.259, 0.7125, -2.168), (-2.41, 0.7125, -2.154), (-2.524, 0.7125, -2.211), (-2.598, 0.7125, -2.307), (-2.604, 0.7125, -2.456), (-2.615, 0.7125, -3.368)], [], [(205, 206, 6, 2), (5, 1, 3, 7), (20, 2, 6, 27), (22, 0, 10, 30), (7, 26, 77, 75), (9, 11, 15, 13), (205, 2, 8, 209), (3, 1, 11, 9), (21, 3, 9, 29), (24, 4, 0, 22), (29, 9, 13, 33), (349, 342, 18, 38), (209, 8, 12, 211), (30, 10, 14, 34), (353, 344, 16, 213), (345, 343, 19, 17), (347, 345, 17, 37), (38, 18, 42, 47), (351, 347, 37, 68), (39, 37, 40, 45), (69, 38, 36, 68), (11, 31, 35, 15), (346, 32, 355, 375), (344, 346, 36, 16), (78, 86, 392, 389), (343, 348, 39, 19), (350, 349, 38, 69), (8, 28, 32, 12), (5, 7, 75, 71), (90, 122, 371, 367), (5, 25, 23, 1), (93, 85, 365, 366), (1, 23, 31, 11), (123, 92, 390, 396), (3, 21, 26, 7), (84, 76, 387, 388), (2, 20, 28, 8), (45, 40, 48, 53), (43, 46, 54, 51), (17, 19, 44, 41), (37, 17, 41, 40), (36, 38, 47, 46), (19, 39, 45, 44), (213, 16, 43, 215), (53, 48, 56, 61), (50, 216, 217, 51, 59, 58), (41, 44, 52, 49), (40, 41, 49, 48), (46, 47, 55, 54), (16, 36, 46, 43), (44, 45, 53, 52), (215, 43, 51, 217), (63, 58, 59, 62), (60, 57, 56, 61), (51, 54, 62, 59), (49, 52, 60, 57), (48, 49, 57, 56), (54, 55, 63, 62), (55, 50, 58, 63), (52, 53, 61, 60), (64, 65, 62, 63), (65, 56, 57, 66), (64, 63, 58, 67), (67, 58, 59, 66), (60, 67, 66, 57), (61, 64, 67, 60), (62, 65, 66, 59), (61, 56, 65, 64), (47, 42, 50, 55), (348, 350, 69, 39), (39, 69, 68, 37), (346, 351, 68, 36), (219, 73, 81, 221), (70, 78, 389, 383), (27, 6, 72, 74), (25, 5, 71, 70), (207, 4, 73, 219), (20, 27, 361, 358), (73, 76, 84, 95, 81), (30, 34, 381, 380), (221, 81, 89, 223), (98, 106, 398, 395), (95, 84, 92, 97), (76, 24, 385, 387), (4, 24, 76, 73), (75, 77, 85, 83), (71, 75, 83, 79), (70, 71, 79, 78), (225, 223, 89, 97), (122, 121, 105, 104), (25, 70, 383, 382), (230, 118, 101, 227), (94, 80, 88, 96), (83, 85, 93, 91), (79, 83, 91, 87), (78, 79, 87, 86), (82, 94, 96, 90), (119, 120, 99, 98), (81, 95, 97, 89), (74, 72, 80, 94, 82), (413, 412, 110, 109), (403, 105, 116, 404), (112, 103, 370, 374), (77, 26, 362, 363), (118, 123, 102, 101), (111, 110, 393, 397), (125, 124, 103, 100), (120, 125, 100, 99), (108, 107, 106, 112), (114, 110, 109, 115), (98, 99, 107, 106), (100, 103, 112, 108), (402, 403, 115, 114), (99, 100, 108, 107), (416, 415, 439, 441), (227, 101, 117, 229), (135, 131, 442, 443), (347, 351, 377, 376), (87, 91, 125, 120), (91, 93, 124, 125), (35, 31, 378, 379), (97, 92, 123, 118), (86, 87, 120, 119), (225, 97, 118, 230), (90, 96, 121, 122), (233, 127, 129, 235), (229, 117, 127, 233), (404, 116, 126, 405), (406, 128, 132, 407), (405, 126, 128, 406), (151, 147, 446, 447), (417, 135, 139, 418), (429, 428, 142, 146), (131, 135, 417, 416), (235, 129, 133, 237), (408, 136, 140, 409), (237, 133, 137, 239), (407, 132, 136, 408), (134, 138, 427, 426), (130, 134, 426, 425), (418, 139, 143, 419), (239, 137, 141, 241), (145, 420, 147, 151, 149, 168), (419, 143, 147, 420), (241, 141, 145, 243), (409, 140, 144, 410), (157, 156, 288, 152, 154), (198, 203, 163, 170), (146, 410, 144, 169, 148, 150), (429, 146, 150, 430), (247, 153, 152, 246), (106, 111, 397, 398), (159, 158, 155, 153, 289), (291, 289, 153, 247), (245, 149, 159, 248), (149, 151, 158, 159), (151, 158, 157, 150), (150, 148, 156, 157), (147, 143, 445, 446), (139, 135, 443, 444), (131, 416, 441, 442), (143, 139, 444, 445), (109, 110, 158, 151), (158, 106, 107, 155), (157, 114, 115, 150), (108, 112, 157, 154), (155, 107, 108, 154), (170, 163, 167, 172), (284, 202, 161, 251), (199, 201, 160, 171), (286, 200, 162, 252), (258, 172, 167, 257), (251, 161, 165, 255), (171, 160, 164, 173), (252, 162, 166, 256), (162, 171, 173, 166), (173, 164, 174, 177), (200, 199, 171, 162), (161, 170, 172, 165), (202, 198, 170, 161), (177, 174, 178, 181), (259, 173, 177, 263), (165, 172, 176, 175), (255, 165, 175, 261), (181, 178, 182, 185), (261, 175, 179, 265), (263, 177, 181, 267), (175, 176, 180, 179), (271, 185, 189, 275), (265, 179, 183, 269), (267, 181, 185, 271), (179, 180, 184, 183), (189, 186, 190, 193), (183, 184, 188, 187), (185, 182, 186, 189), (269, 183, 187, 273), (277, 191, 195, 281), (273, 187, 191, 277), (275, 189, 193, 279), (187, 188, 192, 191), (328, 329, 339, 338), (282, 196, 281, 195), (191, 192, 282, 195), (193, 190, 194, 283), (168, 149, 203, 198), (243, 145, 202, 284), (169, 144, 201, 199), (244, 148, 200, 286), (148, 169, 199, 200), (145, 168, 198, 202), (149, 245, 287, 203), (245, 248, 291, 295, 313, 312, 311, 310, 309, 308, 307, 306, 305, 287), (144, 242, 285, 201), (242, 243, 284, 285), (327, 328, 338, 337), (194, 280, 197, 283), (192, 278, 196, 282), (188, 274, 278, 192), (326, 327, 337, 336), (186, 272, 276, 190), (272, 273, 277, 276), (190, 276, 280, 194), (276, 277, 281, 280), (182, 268, 272, 186), (268, 269, 273, 272), (180, 266, 270, 184), (325, 326, 336, 335), (178, 264, 268, 182), (264, 265, 269, 268), (184, 270, 274, 188), (324, 325, 335, 334), (176, 262, 266, 180), (323, 324, 334, 333), (174, 260, 264, 178), (260, 261, 265, 264), (164, 254, 260, 174), (254, 255, 261, 260), (172, 258, 262, 176), (322, 323, 333, 332), (163, 253, 257, 167), (253, 252, 256, 257), (160, 250, 254, 164), (250, 251, 255, 254), (173, 259, 256, 166), (256, 322, 332, 257), (203, 287, 253, 163), (287, 286, 252, 253), (201, 285, 250, 160), (285, 284, 251, 250), (148, 244, 249, 156), (313, 295, 294, 304), (288, 290, 246, 152), (246, 290, 294, 292), (140, 240, 242, 144), (240, 241, 243, 242), (136, 238, 240, 140), (238, 239, 241, 240), (132, 236, 238, 136), (236, 237, 239, 238), (128, 234, 236, 132), (234, 235, 237, 236), (116, 228, 232, 126), (228, 229, 233, 232), (126, 232, 234, 128), (232, 233, 235, 234), (96, 224, 231, 121), (224, 225, 230, 231), (105, 226, 228, 116), (226, 227, 229, 228), (121, 231, 226, 105), (231, 230, 227, 226), (96, 88, 222, 224), (224, 222, 223, 225), (80, 220, 222, 88), (220, 221, 223, 222), (6, 206, 218, 72), (206, 207, 219, 218), (72, 218, 220, 80), (218, 219, 221, 220), (42, 214, 216, 50), (214, 215, 217, 216), (18, 212, 214, 42), (212, 213, 215, 214), (342, 352, 212, 18), (352, 353, 213, 212), (10, 208, 210, 14), (208, 209, 211, 210), (0, 204, 208, 10), (204, 205, 209, 208), (0, 4, 207, 204), (204, 207, 206, 205), (156, 249, 290, 288), (248, 159, 289, 291), (294, 295, 293, 292), (290, 294, 295, 291), (247, 246, 292, 293), (291, 247, 293, 295), (286, 296, 297, 298, 299, 300, 301, 302, 303, 304, 294, 290, 249, 244), (287, 305, 296, 286), (305, 306, 297, 296), (306, 307, 298, 297), (307, 308, 299, 298), (308, 309, 300, 299), (309, 310, 301, 300), (310, 311, 302, 301), (311, 312, 303, 302), (312, 313, 304, 303), (283, 197, 279, 193), (331, 321, 319, 341), (281, 196, 315, 314), (280, 281, 314, 316), (197, 280, 316, 317), (320, 318, 319, 321), (314, 315, 319, 318), (316, 314, 318, 320), (317, 316, 320, 321), (329, 330, 340, 339), (196, 278, 274, 270, 266, 262, 258, 257, 332, 333, 334, 335, 336, 337, 338, 339, 340, 341, 319, 315), (317, 321, 331, 330, 329, 328, 327, 326, 325, 324, 323, 322, 256, 259, 263, 267, 271, 275, 279, 197), (330, 331, 341, 340), (210, 211, 353, 352), (14, 210, 352, 342), (21, 29, 356, 359), (15, 35, 348, 343), (12, 32, 346, 344), (33, 13, 345, 347), (13, 15, 343, 345), (211, 12, 344, 353), (34, 14, 342, 349), (26, 21, 359, 362), (360, 364, 365, 363), (354, 356, 357, 355), (362, 361, 360, 363), (358, 359, 356, 354), (364, 367, 366, 365), (372, 371, 368, 370), (367, 371, 372, 366), (370, 368, 411, 369, 373, 374), (357, 376, 377, 375, 355), (359, 358, 361, 362), (27, 74, 360, 361), (32, 28, 354, 355), (351, 346, 375, 377), (33, 347, 376, 357), (29, 33, 357, 356), (103, 124, 372, 370), (122, 104, 368, 371), (82, 90, 367, 364), (402, 114, 369, 411), (74, 82, 364, 360), (124, 93, 366, 372), (28, 20, 358, 354), (85, 77, 363, 365), (378, 380, 381, 379), (382, 385, 386, 384), (384, 386, 380, 378), (385, 382, 383, 387), (395, 398, 397, 393, 421, 394), (387, 383, 389, 388), (388, 389, 392, 390), (396, 391, 395, 394), (379, 381, 400, 401, 399), (392, 391, 396, 390), (23, 25, 382, 384), (374, 373, 113, 112), (350, 348, 399, 401), (348, 35, 379, 399), (24, 22, 386, 385), (86, 119, 391, 392), (349, 350, 401, 400), (102, 123, 396, 394), (92, 84, 388, 390), (34, 349, 400, 381), (412, 102, 394, 421), (31, 23, 384, 378), (119, 98, 395, 391), (22, 30, 380, 386), (104, 402, 411, 368), (142, 409, 410, 146), (134, 407, 408, 138), (138, 408, 409, 142), (425, 434, 406, 130), (130, 406, 407, 134), (434, 433, 405, 406), (104, 105, 403, 402), (433, 432, 404, 405), (110, 412, 421, 393), (141, 419, 420, 145), (137, 418, 419, 141), (129, 416, 417, 133), (133, 417, 418, 137), (127, 415, 416, 129), (101, 413, 414, 117), (117, 414, 415, 127), (101, 102, 412, 413), (111, 158, 110), (158, 111, 106), (157, 113, 114), (157, 112, 113), (427, 425, 426), (427, 428, 424, 425), (428, 429, 422, 424), (429, 430, 423, 422), (424, 433, 434, 425), (422, 432, 433, 424), (423, 431, 432, 422), (432, 431, 403, 404), (403, 431, 423, 115), (150, 115, 423, 430), (437, 438, 440, 439), (435, 436, 438, 437), (439, 440, 442, 441), (443, 442, 444), (444, 442, 440, 445), (446, 445, 440, 438), (447, 446, 438, 436), (109, 151, 447, 436), (413, 109, 436, 435), (414, 413, 435, 437), (415, 414, 437, 439), (138, 142, 428, 427), (114, 113, 373, 369), (154, 152, 153, 155)])
me_cube.polygons.foreach_set('material_index', [1, 1, 1, 1, 1, 1, 1, 1, 1, 1, 1, 1, 1, 1, 1, 1, 1, 1, 1, 2, 2, 1, 2, 1, 2, 1, 1, 1, 1, 2, 1, 2, 1, 2, 1, 2, 1, 2, 1, 1, 1, 2, 1, 1, 2, 1, 1, 1, 2, 1, 1, 1, 1, 1, 1, 1, 1, 2, 1, 1, 2, 1, 1, 1, 1, 1, 1, 2, 1, 1, 2, 1, 1, 2, 1, 1, 1, 2, 1, 2, 1, 2, 1, 2, 1, 1, 1, 1, 1, 1, 2, 1, 1, 1, 1, 1, 1, 1, 1, 1, 1, 1, 2, 2, 1, 2, 1, 1, 1, 1, 1, 1, 1, 1, 2, 1, 2, 2, 1, 1, 2, 1, 1, 1, 1, 1, 1, 1, 1, 1, 2, 1, 2, 1, 1, 1, 1, 1, 2, 2, 1, 1, 1, 1, 1, 1, 1, 5, 1, 2, 5, 2, 1, 5, 5, 1, 1, 1, 2, 2, 2, 2, 1, 1, 1, 1, 1, 5, 5, 5, 5, 5, 5, 5, 5, 5, 5, 5, 5, 5, 5, 5, 5, 5, 5, 5, 5, 5, 5, 5, 5, 5, 5, 5, 5, 5, 5, 5, 5, 5, 3, 5, 5, 5, 5, 5, 5, 5, 5, 5, 5, 3, 5, 5, 3, 5, 5, 5, 3, 5, 5, 5, 5, 5, 5, 5, 3, 5, 5, 5, 3, 5, 3, 5, 5, 5, 5, 5, 3, 5, 5, 5, 5, 5, 3, 5, 5, 5, 5, 5, 3, 5, 3, 1, 1, 1, 1, 1, 1, 1, 1, 1, 1, 1, 1, 1, 1, 1, 1, 1, 1, 1, 1, 1, 1, 1, 1, 1, 1, 1, 1, 1, 1, 1, 1, 1, 1, 1, 1, 1, 1, 5, 5, 3, 0, 3, 3, 3, 3, 3, 3, 3, 3, 3, 3, 3, 3, 5, 3, 3, 3, 3, 3, 3, 3, 3, 3, 3, 3, 3, 1, 1, 2, 1, 1, 1, 1, 1, 1, 2, 2, 2, 2, 2, 2, 2, 2, 2, 2, 2, 2, 2, 2, 2, 2, 2, 2, 2, 2, 2, 2, 2, 2, 2, 2, 2, 2, 2, 2, 2, 2, 2, 2, 2, 2, 2, 2, 2, 2, 2, 2, 2, 2, 2, 2, 2, 2, 2, 1, 1, 1, 2, 1, 2, 1, 2, 2, 1, 1, 1, 1, 1, 1, 1, 1, 1, 1, 1, 1, 2, 2, 2, 2, 2, 2, 2, 2, 2, 2, 2, 2, 2, 2, 2, 2, 2, 2, 2, 2, 2, 2, 2, 1])
me_cube.materials.append(mat_material)
me_cube.materials.append(mat_material_001)
me_cube.materials.append(mat_material_002)
me_cube.materials.append(mat_material_003)
me_cube.materials.append(mat_material_004)
me_cube.materials.append(mat_material_005)
me_cube.use_remesh_preserve_volume = False
me_cube.use_remesh_preserve_attributes = False
me_cube.use_mirror_vertex_groups = False
me_cube.update()

# ---- objects
ob_cylinder = bpy.data.objects.new('Cylinder', me_cylinder)
ob_cube_002 = bpy.data.objects.new('Cube.002', me_cube_002)
ob_cube_001 = bpy.data.objects.new('Cube.001', me_cube_001)
ob_cube = bpy.data.objects.new('Cube', me_cube)
ob_lamp = bpy.data.objects.new('Lamp', light_lamp)
ob_camera = bpy.data.objects.new('Camera', cam_camera)

# ---- transforms, parenting, visibility, modifiers, constraints
ob_cylinder.location = (-3.081, 0.2704, 1.561)
ob_cylinder.rotation_euler = (1.571, -0.0, 0.0)
ob_cylinder.scale = (0.2584, 0.2584, 0.2584)
ob_cylinder.lineart.crease_threshold = 0.0
ob_cube_002.location = (-2.74, 0.2765, 2.26)
ob_cube_002.scale = (0.2305, 0.2305, 0.2305)
ob_cube_002.lineart.crease_threshold = 0.0
ob_cube_001.location = (0.0, 0.0, 2.362)
ob_cube_001.lock_rotations_4d = False
ob_cube_001.empty_display_type = 'ARROWS'
ob_cube_001.lineart.crease_threshold = 0.0
ob_cube.location = (0.0, 0.0, 3.194)
ob_cube.lock_rotations_4d = False
ob_cube.empty_display_type = 'ARROWS'
ob_cube.lineart.crease_threshold = 0.0
ob_lamp.location = (4.076, 1.005, 5.904)
ob_lamp.rotation_euler = (0.6503, 0.05522, 1.866)
ob_lamp.lock_rotations_4d = False
ob_lamp.empty_display_type = 'ARROWS'
ob_lamp.color = (0.0, 0.0, 0.0, 0.0)
ob_lamp.lineart.crease_threshold = 0.0
ob_camera.location = (7.481, -6.508, 5.344)
ob_camera.rotation_euler = (1.109, 0.0, 0.8149)
ob_camera.lock_rotations_4d = False
ob_camera.empty_display_type = 'ARROWS'
ob_camera.color = (0.0, 0.0, 0.0, 0.0)
ob_camera.display_type = 'WIRE'
ob_camera.lineart.crease_threshold = 0.0

# ---- collection membership
col_collection_1.objects.link(ob_cylinder)
col_collection_1.objects.link(ob_cube_002)
col_collection_1.objects.link(ob_cube_001)
col_collection_1.objects.link(ob_cube)
col_collection_1.objects.link(ob_lamp)
col_collection_1.objects.link(ob_camera)

# ---- scene / render settings (as saved in the file)
scene.camera = ob_camera
scene.frame_start = 1; scene.frame_end = 250; scene.frame_set(1)
scene.render.engine = 'BLENDER_EEVEE_NEXT'
scene.render.resolution_percentage = 50
scene.render.dither_intensity = 0.0
scene.cycles.use_denoising = False
scene.cycles.samples = 128
scene.cycles.sampling_pattern = 'TABULATED_SOBOL'
scene.cycles.use_adaptive_sampling = False
scene.cycles.use_light_tree = False
scene.cycles.blur_glossy = 0.0
scene.cycles.sample_clamp_indirect = 0.0
scene.view_settings.view_transform = 'Standard'
bpy.context.view_layer.update()
